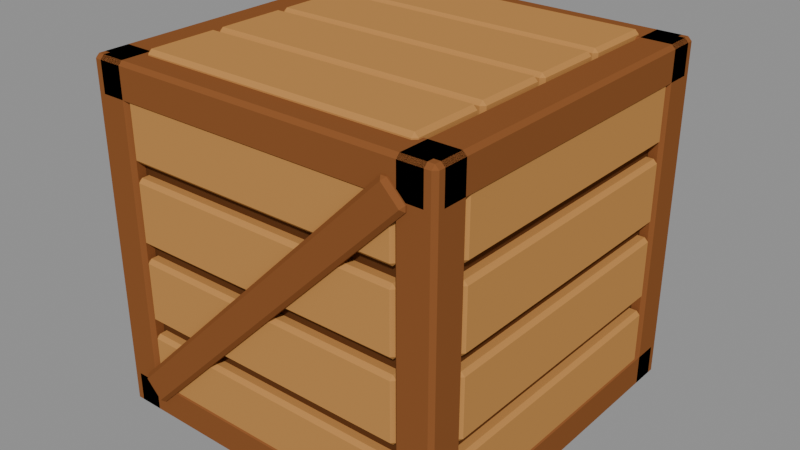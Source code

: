 # Source: myw_crate.blend  (saved by Blender 5.3.31; exported with 4.5.12 LTS)
import bpy
from mathutils import Matrix  # noqa: F401  (used for matrix-valued properties, if any)

bpy.ops.wm.read_factory_settings(use_empty=True)
scene = bpy.context.scene
scene.name = 'Scene'

# ---- collections
col_myw_crate = bpy.data.collections.new('MYW_Crate'); scene.collection.children.link(col_myw_crate)

# ---- materials (node trees are filled in below, after node groups)
mat_myw_crateplank = bpy.data.materials.new('MYW_CratePlank')
mat_myw_crateplank.diffuse_color = (0.5271, 0.2542, 0.07619, 1.0)
mat_myw_crateplank.roughness = 1.0
mat_myw_crateplank.specular_intensity = 0.0
mat_myw_crateframe = bpy.data.materials.new('MYW_CrateFrame')
mat_myw_crateframe.diffuse_color = (0.2542, 0.09084, 0.02956, 1.0)
mat_myw_crateframe.roughness = 1.0
mat_myw_crateframe.specular_intensity = 0.0
mat_myw_crategap = bpy.data.materials.new('MYW_CrateGap')
mat_myw_crategap.diffuse_color = (0.1119, 0.04231, 0.01444, 1.0)
mat_myw_crategap.roughness = 1.0
mat_myw_crategap.specular_intensity = 0.0

# ---- material node trees
mat_myw_crateplank.use_nodes = True; mat_myw_crateplank.node_tree.nodes.clear()
_N = mat_myw_crateplank.node_tree.nodes; _L = mat_myw_crateplank.node_tree.links
n0 = _N.new('ShaderNodeBsdfPrincipled'); n0.name = 'Principled BSDF'; n0.location = (-200, 100)
n0.inputs[0].default_value = (0.5271, 0.2542, 0.07619, 1.0)
n0.inputs[2].default_value = 1.0
n0.inputs[10].default_value = 0.005
n0.inputs[13].default_value = 0.0
n1 = _N.new('ShaderNodeOutputMaterial'); n1.name = 'Material Output'; n1.location = (200, 100)
_L.new(n0.outputs[0], n1.inputs[0])
n1.is_active_output = True
mat_myw_crateframe.use_nodes = True; mat_myw_crateframe.node_tree.nodes.clear()
_N = mat_myw_crateframe.node_tree.nodes; _L = mat_myw_crateframe.node_tree.links
n0 = _N.new('ShaderNodeBsdfPrincipled'); n0.name = 'Principled BSDF'; n0.location = (-200, 100)
n0.inputs[0].default_value = (0.2542, 0.09084, 0.02956, 1.0)
n0.inputs[2].default_value = 1.0
n0.inputs[10].default_value = 0.005
n0.inputs[13].default_value = 0.0
n1 = _N.new('ShaderNodeOutputMaterial'); n1.name = 'Material Output'; n1.location = (200, 100)
_L.new(n0.outputs[0], n1.inputs[0])
n1.is_active_output = True
mat_myw_crategap.use_nodes = True; mat_myw_crategap.node_tree.nodes.clear()
_N = mat_myw_crategap.node_tree.nodes; _L = mat_myw_crategap.node_tree.links
n0 = _N.new('ShaderNodeBsdfPrincipled'); n0.name = 'Principled BSDF'; n0.location = (-200, 100)
n0.inputs[0].default_value = (0.1119, 0.04231, 0.01444, 1.0)
n0.inputs[2].default_value = 1.0
n0.inputs[10].default_value = 0.005
n0.inputs[13].default_value = 0.0
n1 = _N.new('ShaderNodeOutputMaterial'); n1.name = 'Material Output'; n1.location = (200, 100)
_L.new(n0.outputs[0], n1.inputs[0])
n1.is_active_output = True

# ---- meshes
me_crate = bpy.data.meshes.new('Crate')
me_crate.from_pydata([(-1.35, -1.35, 0.05), (1.35, -1.35, 0.05), (1.35, 1.35, 0.05), (-1.35, 1.35, 0.05), (-1.35, -1.35, 2.75), (1.35, -1.35, 2.75), (1.35, 1.35, 2.75), (-1.35, 1.35, 2.75), (-1.15, 1.32, 0.19), (1.15, 1.32, 0.19), (1.15, 1.44, 0.19), (-1.15, 1.44, 0.19), (-1.15, 1.32, 0.71), (1.15, 1.32, 0.71), (1.15, 1.44, 0.71), (-1.15, 1.44, 0.71), (-1.15, 1.32, 0.82), (1.15, 1.32, 0.82), (1.15, 1.44, 0.82), (-1.15, 1.44, 0.82), (-1.15, 1.32, 1.34), (1.15, 1.32, 1.34), (1.15, 1.44, 1.34), (-1.15, 1.44, 1.34), (-1.15, 1.32, 1.45), (1.15, 1.32, 1.45), (1.15, 1.44, 1.45), (-1.15, 1.44, 1.45), (-1.15, 1.32, 1.97), (1.15, 1.32, 1.97), (1.15, 1.44, 1.97), (-1.15, 1.44, 1.97), (-1.15, 1.32, 2.08), (1.15, 1.32, 2.08), (1.15, 1.44, 2.08), (-1.15, 1.44, 2.08), (-1.15, 1.32, 2.6), (1.15, 1.32, 2.6), (1.15, 1.44, 2.6), (-1.15, 1.44, 2.6), (-1.15, -1.44, 0.19), (1.15, -1.44, 0.19), (1.15, -1.32, 0.19), (-1.15, -1.32, 0.19), (-1.15, -1.44, 0.71), (1.15, -1.44, 0.71), (1.15, -1.32, 0.71), (-1.15, -1.32, 0.71), (-1.15, -1.44, 0.82), (1.15, -1.44, 0.82), (1.15, -1.32, 0.82), (-1.15, -1.32, 0.82), (-1.15, -1.44, 1.34), (1.15, -1.44, 1.34), (1.15, -1.32, 1.34), (-1.15, -1.32, 1.34), (-1.15, -1.44, 1.45), (1.15, -1.44, 1.45), (1.15, -1.32, 1.45), (-1.15, -1.32, 1.45), (-1.15, -1.44, 1.97), (1.15, -1.44, 1.97), (1.15, -1.32, 1.97), (-1.15, -1.32, 1.97), (-1.15, -1.44, 2.08), (1.15, -1.44, 2.08), (1.15, -1.32, 2.08), (-1.15, -1.32, 2.08), (-1.15, -1.44, 2.6), (1.15, -1.44, 2.6), (1.15, -1.32, 2.6), (-1.15, -1.32, 2.6), (1.32, -1.15, 0.19), (1.44, -1.15, 0.19), (1.44, 1.15, 0.19), (1.32, 1.15, 0.19), (1.32, -1.15, 0.71), (1.44, -1.15, 0.71), (1.44, 1.15, 0.71), (1.32, 1.15, 0.71), (1.32, -1.15, 0.82), (1.44, -1.15, 0.82), (1.44, 1.15, 0.82), (1.32, 1.15, 0.82), (1.32, -1.15, 1.34), (1.44, -1.15, 1.34), (1.44, 1.15, 1.34), (1.32, 1.15, 1.34), (1.32, -1.15, 1.45), (1.44, -1.15, 1.45), (1.44, 1.15, 1.45), (1.32, 1.15, 1.45), (1.32, -1.15, 1.97), (1.44, -1.15, 1.97), (1.44, 1.15, 1.97), (1.32, 1.15, 1.97), (1.32, -1.15, 2.08), (1.44, -1.15, 2.08), (1.44, 1.15, 2.08), (1.32, 1.15, 2.08), (1.32, -1.15, 2.6), (1.44, -1.15, 2.6), (1.44, 1.15, 2.6), (1.32, 1.15, 2.6), (-1.44, -1.15, 0.19), (-1.32, -1.15, 0.19), (-1.32, 1.15, 0.19), (-1.44, 1.15, 0.19), (-1.44, -1.15, 0.71), (-1.32, -1.15, 0.71), (-1.32, 1.15, 0.71), (-1.44, 1.15, 0.71), (-1.44, -1.15, 0.82), (-1.32, -1.15, 0.82), (-1.32, 1.15, 0.82), (-1.44, 1.15, 0.82), (-1.44, -1.15, 1.34), (-1.32, -1.15, 1.34), (-1.32, 1.15, 1.34), (-1.44, 1.15, 1.34), (-1.44, -1.15, 1.45), (-1.32, -1.15, 1.45), (-1.32, 1.15, 1.45), (-1.44, 1.15, 1.45), (-1.44, -1.15, 1.97), (-1.32, -1.15, 1.97), (-1.32, 1.15, 1.97), (-1.44, 1.15, 1.97), (-1.44, -1.15, 2.08), (-1.32, -1.15, 2.08), (-1.32, 1.15, 2.08), (-1.44, 1.15, 2.08), (-1.44, -1.15, 2.6), (-1.32, -1.15, 2.6), (-1.32, 1.15, 2.6), (-1.44, 1.15, 2.6), (-1.15, -1.25, 2.72), (1.15, -1.25, 2.72), (1.15, -0.65, 2.72), (-1.15, -0.65, 2.72), (-1.15, -1.25, 2.84), (1.15, -1.25, 2.84), (1.15, -0.65, 2.84), (-1.15, -0.65, 2.84), (-1.15, -0.62, 2.72), (1.15, -0.62, 2.72), (1.15, -0.02, 2.72), (-1.15, -0.02, 2.72), (-1.15, -0.62, 2.84), (1.15, -0.62, 2.84), (1.15, -0.02, 2.84), (-1.15, -0.02, 2.84), (-1.15, 0.01, 2.72), (1.15, 0.01, 2.72), (1.15, 0.61, 2.72), (-1.15, 0.61, 2.72), (-1.15, 0.01, 2.84), (1.15, 0.01, 2.84), (1.15, 0.61, 2.84), (-1.15, 0.61, 2.84), (-1.15, 0.64, 2.72), (1.15, 0.64, 2.72), (1.15, 1.24, 2.72), (-1.15, 1.24, 2.72), (-1.15, 0.64, 2.84), (1.15, 0.64, 2.84), (1.15, 1.24, 2.84), (-1.15, 1.24, 2.84), (-1.45, -1.45, 0.0), (-1.15, -1.45, 0.0), (-1.15, -1.15, 0.0), (-1.45, -1.15, 0.0), (-1.45, -1.45, 2.8), (-1.15, -1.45, 2.8), (-1.15, -1.15, 2.8), (-1.45, -1.15, 2.8), (-1.4, -1.45, 0.0), (1.4, -1.45, 0.0), (1.4, -1.15, 0.0), (-1.4, -1.15, 0.0), (-1.4, -1.45, 0.3), (1.4, -1.45, 0.3), (1.4, -1.15, 0.3), (-1.4, -1.15, 0.3), (-1.45, -1.4, 0.0), (-1.15, -1.4, 0.0), (-1.15, 1.4, 0.0), (-1.45, 1.4, 0.0), (-1.45, -1.4, 0.3), (-1.15, -1.4, 0.3), (-1.15, 1.4, 0.3), (-1.45, 1.4, 0.3), (-1.45, 1.15, 0.0), (-1.15, 1.15, 0.0), (-1.15, 1.45, 0.0), (-1.45, 1.45, 0.0), (-1.45, 1.15, 2.8), (-1.15, 1.15, 2.8), (-1.15, 1.45, 2.8), (-1.45, 1.45, 2.8), (-1.4, 1.15, 0.0), (1.4, 1.15, 0.0), (1.4, 1.45, 0.0), (-1.4, 1.45, 0.0), (-1.4, 1.15, 0.3), (1.4, 1.15, 0.3), (1.4, 1.45, 0.3), (-1.4, 1.45, 0.3), (-1.45, -1.4, 2.5), (-1.15, -1.4, 2.5), (-1.15, 1.4, 2.5), (-1.45, 1.4, 2.5), (-1.45, -1.4, 2.8), (-1.15, -1.4, 2.8), (-1.15, 1.4, 2.8), (-1.45, 1.4, 2.8), (1.15, -1.45, 0.0), (1.45, -1.45, 0.0), (1.45, -1.15, 0.0), (1.15, -1.15, 0.0), (1.15, -1.45, 2.8), (1.45, -1.45, 2.8), (1.45, -1.15, 2.8), (1.15, -1.15, 2.8), (-1.4, -1.45, 2.5), (1.4, -1.45, 2.5), (1.4, -1.15, 2.5), (-1.4, -1.15, 2.5), (-1.4, -1.45, 2.8), (1.4, -1.45, 2.8), (1.4, -1.15, 2.8), (-1.4, -1.15, 2.8), (1.15, -1.4, 0.0), (1.45, -1.4, 0.0), (1.45, 1.4, 0.0), (1.15, 1.4, 0.0), (1.15, -1.4, 0.3), (1.45, -1.4, 0.3), (1.45, 1.4, 0.3), (1.15, 1.4, 0.3), (1.15, 1.15, 0.0), (1.45, 1.15, 0.0), (1.45, 1.45, 0.0), (1.15, 1.45, 0.0), (1.15, 1.15, 2.8), (1.45, 1.15, 2.8), (1.45, 1.45, 2.8), (1.15, 1.45, 2.8), (-1.4, 1.15, 2.5), (1.4, 1.15, 2.5), (1.4, 1.45, 2.5), (-1.4, 1.45, 2.5), (-1.4, 1.15, 2.8), (1.4, 1.15, 2.8), (1.4, 1.45, 2.8), (-1.4, 1.45, 2.8), (1.15, -1.4, 2.5), (1.45, -1.4, 2.5), (1.45, 1.4, 2.5), (1.15, 1.4, 2.5), (1.15, -1.4, 2.8), (1.45, -1.4, 2.8), (1.45, 1.4, 2.8), (1.15, 1.4, 2.8), (-1.276, -1.49, 0.3004), (-1.1, -1.49, 0.1237), (-1.1, -1.39, 0.1237), (-1.276, -1.39, 0.3004), (1.1, -1.49, 2.676), (1.276, -1.49, 2.5), (1.276, -1.39, 2.5), (1.1, -1.39, 2.676), (-1.276, 1.39, 0.3004), (-1.1, 1.39, 0.1237), (-1.1, 1.49, 0.1237), (-1.276, 1.49, 0.3004), (1.1, 1.39, 2.676), (1.276, 1.39, 2.5), (1.276, 1.49, 2.5), (1.1, 1.49, 2.676)], [], [(0, 3, 2, 1), (4, 5, 6, 7), (0, 1, 5, 4), (1, 2, 6, 5), (2, 3, 7, 6), (3, 0, 4, 7), (8, 11, 10, 9), (12, 13, 14, 15), (8, 9, 13, 12), (9, 10, 14, 13), (10, 11, 15, 14), (11, 8, 12, 15), (16, 19, 18, 17), (20, 21, 22, 23), (16, 17, 21, 20), (17, 18, 22, 21), (18, 19, 23, 22), (19, 16, 20, 23), (24, 27, 26, 25), (28, 29, 30, 31), (24, 25, 29, 28), (25, 26, 30, 29), (26, 27, 31, 30), (27, 24, 28, 31), (32, 35, 34, 33), (36, 37, 38, 39), (32, 33, 37, 36), (33, 34, 38, 37), (34, 35, 39, 38), (35, 32, 36, 39), (40, 43, 42, 41), (44, 45, 46, 47), (40, 41, 45, 44), (41, 42, 46, 45), (42, 43, 47, 46), (43, 40, 44, 47), (48, 51, 50, 49), (52, 53, 54, 55), (48, 49, 53, 52), (49, 50, 54, 53), (50, 51, 55, 54), (51, 48, 52, 55), (56, 59, 58, 57), (60, 61, 62, 63), (56, 57, 61, 60), (57, 58, 62, 61), (58, 59, 63, 62), (59, 56, 60, 63), (64, 67, 66, 65), (68, 69, 70, 71), (64, 65, 69, 68), (65, 66, 70, 69), (66, 67, 71, 70), (67, 64, 68, 71), (72, 75, 74, 73), (76, 77, 78, 79), (72, 73, 77, 76), (73, 74, 78, 77), (74, 75, 79, 78), (75, 72, 76, 79), (80, 83, 82, 81), (84, 85, 86, 87), (80, 81, 85, 84), (81, 82, 86, 85), (82, 83, 87, 86), (83, 80, 84, 87), (88, 91, 90, 89), (92, 93, 94, 95), (88, 89, 93, 92), (89, 90, 94, 93), (90, 91, 95, 94), (91, 88, 92, 95), (96, 99, 98, 97), (100, 101, 102, 103), (96, 97, 101, 100), (97, 98, 102, 101), (98, 99, 103, 102), (99, 96, 100, 103), (104, 107, 106, 105), (108, 109, 110, 111), (104, 105, 109, 108), (105, 106, 110, 109), (106, 107, 111, 110), (107, 104, 108, 111), (112, 115, 114, 113), (116, 117, 118, 119), (112, 113, 117, 116), (113, 114, 118, 117), (114, 115, 119, 118), (115, 112, 116, 119), (120, 123, 122, 121), (124, 125, 126, 127), (120, 121, 125, 124), (121, 122, 126, 125), (122, 123, 127, 126), (123, 120, 124, 127), (128, 131, 130, 129), (132, 133, 134, 135), (128, 129, 133, 132), (129, 130, 134, 133), (130, 131, 135, 134), (131, 128, 132, 135), (136, 139, 138, 137), (140, 141, 142, 143), (136, 137, 141, 140), (137, 138, 142, 141), (138, 139, 143, 142), (139, 136, 140, 143), (144, 147, 146, 145), (148, 149, 150, 151), (144, 145, 149, 148), (145, 146, 150, 149), (146, 147, 151, 150), (147, 144, 148, 151), (152, 155, 154, 153), (156, 157, 158, 159), (152, 153, 157, 156), (153, 154, 158, 157), (154, 155, 159, 158), (155, 152, 156, 159), (160, 163, 162, 161), (164, 165, 166, 167), (160, 161, 165, 164), (161, 162, 166, 165), (162, 163, 167, 166), (163, 160, 164, 167), (168, 171, 170, 169), (172, 173, 174, 175), (168, 169, 173, 172), (169, 170, 174, 173), (170, 171, 175, 174), (171, 168, 172, 175), (176, 179, 178, 177), (180, 181, 182, 183), (176, 177, 181, 180), (177, 178, 182, 181), (178, 179, 183, 182), (179, 176, 180, 183), (184, 187, 186, 185), (188, 189, 190, 191), (184, 185, 189, 188), (185, 186, 190, 189), (186, 187, 191, 190), (187, 184, 188, 191), (192, 195, 194, 193), (196, 197, 198, 199), (192, 193, 197, 196), (193, 194, 198, 197), (194, 195, 199, 198), (195, 192, 196, 199), (200, 203, 202, 201), (204, 205, 206, 207), (200, 201, 205, 204), (201, 202, 206, 205), (202, 203, 207, 206), (203, 200, 204, 207), (208, 211, 210, 209), (212, 213, 214, 215), (208, 209, 213, 212), (209, 210, 214, 213), (210, 211, 215, 214), (211, 208, 212, 215), (216, 219, 218, 217), (220, 221, 222, 223), (216, 217, 221, 220), (217, 218, 222, 221), (218, 219, 223, 222), (219, 216, 220, 223), (224, 227, 226, 225), (228, 229, 230, 231), (224, 225, 229, 228), (225, 226, 230, 229), (226, 227, 231, 230), (227, 224, 228, 231), (232, 235, 234, 233), (236, 237, 238, 239), (232, 233, 237, 236), (233, 234, 238, 237), (234, 235, 239, 238), (235, 232, 236, 239), (240, 243, 242, 241), (244, 245, 246, 247), (240, 241, 245, 244), (241, 242, 246, 245), (242, 243, 247, 246), (243, 240, 244, 247), (248, 251, 250, 249), (252, 253, 254, 255), (248, 249, 253, 252), (249, 250, 254, 253), (250, 251, 255, 254), (251, 248, 252, 255), (256, 259, 258, 257), (260, 261, 262, 263), (256, 257, 261, 260), (257, 258, 262, 261), (258, 259, 263, 262), (259, 256, 260, 263), (264, 267, 266, 265), (268, 269, 270, 271), (264, 265, 269, 268), (265, 266, 270, 269), (266, 267, 271, 270), (267, 264, 268, 271), (272, 275, 274, 273), (276, 277, 278, 279), (272, 273, 277, 276), (273, 274, 278, 277), (274, 275, 279, 278), (275, 272, 276, 279)])
me_crate.polygons.foreach_set('material_index', [2, 2, 2, 2, 2, 2, 0, 0, 0, 0, 0, 0, 0, 0, 0, 0, 0, 0, 0, 0, 0, 0, 0, 0, 0, 0, 0, 0, 0, 0, 0, 0, 0, 0, 0, 0, 0, 0, 0, 0, 0, 0, 0, 0, 0, 0, 0, 0, 0, 0, 0, 0, 0, 0, 0, 0, 0, 0, 0, 0, 0, 0, 0, 0, 0, 0, 0, 0, 0, 0, 0, 0, 0, 0, 0, 0, 0, 0, 0, 0, 0, 0, 0, 0, 0, 0, 0, 0, 0, 0, 0, 0, 0, 0, 0, 0, 0, 0, 0, 0, 0, 0, 0, 0, 0, 0, 0, 0, 0, 0, 0, 0, 0, 0, 0, 0, 0, 0, 0, 0, 0, 0, 0, 0, 0, 0, 1, 1, 1, 1, 1, 1, 1, 1, 1, 1, 1, 1, 1, 1, 1, 1, 1, 1, 1, 1, 1, 1, 1, 1, 1, 1, 1, 1, 1, 1, 1, 1, 1, 1, 1, 1, 1, 1, 1, 1, 1, 1, 1, 1, 1, 1, 1, 1, 1, 1, 1, 1, 1, 1, 1, 1, 1, 1, 1, 1, 1, 1, 1, 1, 1, 1, 1, 1, 1, 1, 1, 1, 1, 1, 1, 1, 1, 1, 1, 1, 1, 1, 1, 1])
_uv = me_crate.uv_layers.new(name='Float2')
_uv.uv.foreach_set('vector', [-5.4, 5.4, -5.4, -5.4, 5.4, -5.4, 5.4, 5.4, -5.4, -5.4, 5.4, -5.4, 5.4, 5.4, -5.4, 5.4, -5.4, 0.2, 5.4, 0.2, 5.4, 11.0, -5.4, 11.0, -5.4, 0.2, 5.4, 0.2, 5.4, 11.0, -5.4, 11.0, -5.4, 0.2, 5.4, 0.2, 5.4, 11.0, -5.4, 11.0, -5.4, 0.2, 5.4, 0.2, 5.4, 11.0, -5.4, 11.0, -4.6, -5.28, -4.6, -5.76, 4.6, -5.76, 4.6, -5.28, -4.6, 5.28, 4.6, 5.28, 4.6, 5.76, -4.6, 5.76, -4.6, 0.76, 4.6, 0.76, 4.6, 2.84, -4.6, 2.84, 5.28, 0.76, 5.76, 0.76, 5.76, 2.84, 5.28, 2.84, -4.6, 0.76, 4.6, 0.76, 4.6, 2.84, -4.6, 2.84, -5.76, 0.76, -5.28, 0.76, -5.28, 2.84, -5.76, 2.84, -4.6, -5.28, -4.6, -5.76, 4.6, -5.76, 4.6, -5.28, -4.6, 5.28, 4.6, 5.28, 4.6, 5.76, -4.6, 5.76, -4.6, 3.28, 4.6, 3.28, 4.6, 5.36, -4.6, 5.36, 5.28, 3.28, 5.76, 3.28, 5.76, 5.36, 5.28, 5.36, -4.6, 3.28, 4.6, 3.28, 4.6, 5.36, -4.6, 5.36, -5.76, 3.28, -5.28, 3.28, -5.28, 5.36, -5.76, 5.36, -4.6, -5.28, -4.6, -5.76, 4.6, -5.76, 4.6, -5.28, -4.6, 5.28, 4.6, 5.28, 4.6, 5.76, -4.6, 5.76, -4.6, 5.8, 4.6, 5.8, 4.6, 7.88, -4.6, 7.88, 5.28, 5.8, 5.76, 5.8, 5.76, 7.88, 5.28, 7.88, -4.6, 5.8, 4.6, 5.8, 4.6, 7.88, -4.6, 7.88, -5.76, 5.8, -5.28, 5.8, -5.28, 7.88, -5.76, 7.88, -4.6, -5.28, -4.6, -5.76, 4.6, -5.76, 4.6, -5.28, -4.6, 5.28, 4.6, 5.28, 4.6, 5.76, -4.6, 5.76, -4.6, 8.32, 4.6, 8.32, 4.6, 10.4, -4.6, 10.4, 5.28, 8.32, 5.76, 8.32, 5.76, 10.4, 5.28, 10.4, -4.6, 8.32, 4.6, 8.32, 4.6, 10.4, -4.6, 10.4, -5.76, 8.32, -5.28, 8.32, -5.28, 10.4, -5.76, 10.4, -4.6, 5.76, -4.6, 5.28, 4.6, 5.28, 4.6, 5.76, -4.6, -5.76, 4.6, -5.76, 4.6, -5.28, -4.6, -5.28, -4.6, 0.76, 4.6, 0.76, 4.6, 2.84, -4.6, 2.84, -5.76, 0.76, -5.28, 0.76, -5.28, 2.84, -5.76, 2.84, -4.6, 0.76, 4.6, 0.76, 4.6, 2.84, -4.6, 2.84, 5.28, 0.76, 5.76, 0.76, 5.76, 2.84, 5.28, 2.84, -4.6, 5.76, -4.6, 5.28, 4.6, 5.28, 4.6, 5.76, -4.6, -5.76, 4.6, -5.76, 4.6, -5.28, -4.6, -5.28, -4.6, 3.28, 4.6, 3.28, 4.6, 5.36, -4.6, 5.36, -5.76, 3.28, -5.28, 3.28, -5.28, 5.36, -5.76, 5.36, -4.6, 3.28, 4.6, 3.28, 4.6, 5.36, -4.6, 5.36, 5.28, 3.28, 5.76, 3.28, 5.76, 5.36, 5.28, 5.36, -4.6, 5.76, -4.6, 5.28, 4.6, 5.28, 4.6, 5.76, -4.6, -5.76, 4.6, -5.76, 4.6, -5.28, -4.6, -5.28, -4.6, 5.8, 4.6, 5.8, 4.6, 7.88, -4.6, 7.88, -5.76, 5.8, -5.28, 5.8, -5.28, 7.88, -5.76, 7.88, -4.6, 5.8, 4.6, 5.8, 4.6, 7.88, -4.6, 7.88, 5.28, 5.8, 5.76, 5.8, 5.76, 7.88, 5.28, 7.88, -4.6, 5.76, -4.6, 5.28, 4.6, 5.28, 4.6, 5.76, -4.6, -5.76, 4.6, -5.76, 4.6, -5.28, -4.6, -5.28, -4.6, 8.32, 4.6, 8.32, 4.6, 10.4, -4.6, 10.4, -5.76, 8.32, -5.28, 8.32, -5.28, 10.4, -5.76, 10.4, -4.6, 8.32, 4.6, 8.32, 4.6, 10.4, -4.6, 10.4, 5.28, 8.32, 5.76, 8.32, 5.76, 10.4, 5.28, 10.4, 5.28, 4.6, 5.28, -4.6, 5.76, -4.6, 5.76, 4.6, 5.28, -4.6, 5.76, -4.6, 5.76, 4.6, 5.28, 4.6, 5.28, 0.76, 5.76, 0.76, 5.76, 2.84, 5.28, 2.84, -4.6, 0.76, 4.6, 0.76, 4.6, 2.84, -4.6, 2.84, -5.76, 0.76, -5.28, 0.76, -5.28, 2.84, -5.76, 2.84, -4.6, 0.76, 4.6, 0.76, 4.6, 2.84, -4.6, 2.84, 5.28, 4.6, 5.28, -4.6, 5.76, -4.6, 5.76, 4.6, 5.28, -4.6, 5.76, -4.6, 5.76, 4.6, 5.28, 4.6, 5.28, 3.28, 5.76, 3.28, 5.76, 5.36, 5.28, 5.36, -4.6, 3.28, 4.6, 3.28, 4.6, 5.36, -4.6, 5.36, -5.76, 3.28, -5.28, 3.28, -5.28, 5.36, -5.76, 5.36, -4.6, 3.28, 4.6, 3.28, 4.6, 5.36, -4.6, 5.36, 5.28, 4.6, 5.28, -4.6, 5.76, -4.6, 5.76, 4.6, 5.28, -4.6, 5.76, -4.6, 5.76, 4.6, 5.28, 4.6, 5.28, 5.8, 5.76, 5.8, 5.76, 7.88, 5.28, 7.88, -4.6, 5.8, 4.6, 5.8, 4.6, 7.88, -4.6, 7.88, -5.76, 5.8, -5.28, 5.8, -5.28, 7.88, -5.76, 7.88, -4.6, 5.8, 4.6, 5.8, 4.6, 7.88, -4.6, 7.88, 5.28, 4.6, 5.28, -4.6, 5.76, -4.6, 5.76, 4.6, 5.28, -4.6, 5.76, -4.6, 5.76, 4.6, 5.28, 4.6, 5.28, 8.32, 5.76, 8.32, 5.76, 10.4, 5.28, 10.4, -4.6, 8.32, 4.6, 8.32, 4.6, 10.4, -4.6, 10.4, -5.76, 8.32, -5.28, 8.32, -5.28, 10.4, -5.76, 10.4, -4.6, 8.32, 4.6, 8.32, 4.6, 10.4, -4.6, 10.4, -5.76, 4.6, -5.76, -4.6, -5.28, -4.6, -5.28, 4.6, -5.76, -4.6, -5.28, -4.6, -5.28, 4.6, -5.76, 4.6, -5.76, 0.76, -5.28, 0.76, -5.28, 2.84, -5.76, 2.84, -4.6, 0.76, 4.6, 0.76, 4.6, 2.84, -4.6, 2.84, 5.28, 0.76, 5.76, 0.76, 5.76, 2.84, 5.28, 2.84, -4.6, 0.76, 4.6, 0.76, 4.6, 2.84, -4.6, 2.84, -5.76, 4.6, -5.76, -4.6, -5.28, -4.6, -5.28, 4.6, -5.76, -4.6, -5.28, -4.6, -5.28, 4.6, -5.76, 4.6, -5.76, 3.28, -5.28, 3.28, -5.28, 5.36, -5.76, 5.36, -4.6, 3.28, 4.6, 3.28, 4.6, 5.36, -4.6, 5.36, 5.28, 3.28, 5.76, 3.28, 5.76, 5.36, 5.28, 5.36, -4.6, 3.28, 4.6, 3.28, 4.6, 5.36, -4.6, 5.36, -5.76, 4.6, -5.76, -4.6, -5.28, -4.6, -5.28, 4.6, -5.76, -4.6, -5.28, -4.6, -5.28, 4.6, -5.76, 4.6, -5.76, 5.8, -5.28, 5.8, -5.28, 7.88, -5.76, 7.88, -4.6, 5.8, 4.6, 5.8, 4.6, 7.88, -4.6, 7.88, 5.28, 5.8, 5.76, 5.8, 5.76, 7.88, 5.28, 7.88, -4.6, 5.8, 4.6, 5.8, 4.6, 7.88, -4.6, 7.88, -5.76, 4.6, -5.76, -4.6, -5.28, -4.6, -5.28, 4.6, -5.76, -4.6, -5.28, -4.6, -5.28, 4.6, -5.76, 4.6, -5.76, 8.32, -5.28, 8.32, -5.28, 10.4, -5.76, 10.4, -4.6, 8.32, 4.6, 8.32, 4.6, 10.4, -4.6, 10.4, 5.28, 8.32, 5.76, 8.32, 5.76, 10.4, 5.28, 10.4, -4.6, 8.32, 4.6, 8.32, 4.6, 10.4, -4.6, 10.4, -4.6, 5.0, -4.6, 2.6, 4.6, 2.6, 4.6, 5.0, -4.6, -5.0, 4.6, -5.0, 4.6, -2.6, -4.6, -2.6, -4.6, 10.88, 4.6, 10.88, 4.6, 11.36, -4.6, 11.36, -5.0, 10.88, -2.6, 10.88, -2.6, 11.36, -5.0, 11.36, -4.6, 10.88, 4.6, 10.88, 4.6, 11.36, -4.6, 11.36, 2.6, 10.88, 5.0, 10.88, 5.0, 11.36, 2.6, 11.36, -4.6, 2.48, -4.6, 0.08, 4.6, 0.08, 4.6, 2.48, -4.6, -2.48, 4.6, -2.48, 4.6, -0.08, -4.6, -0.08, -4.6, 10.88, 4.6, 10.88, 4.6, 11.36, -4.6, 11.36, -2.48, 10.88, -0.08, 10.88, -0.08, 11.36, -2.48, 11.36, -4.6, 10.88, 4.6, 10.88, 4.6, 11.36, -4.6, 11.36, 0.08, 10.88, 2.48, 10.88, 2.48, 11.36, 0.08, 11.36, -4.6, -0.04, -4.6, -2.44, 4.6, -2.44, 4.6, -0.04, -4.6, 0.04, 4.6, 0.04, 4.6, 2.44, -4.6, 2.44, -4.6, 10.88, 4.6, 10.88, 4.6, 11.36, -4.6, 11.36, 0.04, 10.88, 2.44, 10.88, 2.44, 11.36, 0.04, 11.36, -4.6, 10.88, 4.6, 10.88, 4.6, 11.36, -4.6, 11.36, -2.44, 10.88, -0.04, 10.88, -0.04, 11.36, -2.44, 11.36, -4.6, -2.56, -4.6, -4.96, 4.6, -4.96, 4.6, -2.56, -4.6, 2.56, 4.6, 2.56, 4.6, 4.96, -4.6, 4.96, -4.6, 10.88, 4.6, 10.88, 4.6, 11.36, -4.6, 11.36, 2.56, 10.88, 4.96, 10.88, 4.96, 11.36, 2.56, 11.36, -4.6, 10.88, 4.6, 10.88, 4.6, 11.36, -4.6, 11.36, -4.96, 10.88, -2.56, 10.88, -2.56, 11.36, -4.96, 11.36, -5.8, 5.8, -5.8, 4.6, -4.6, 4.6, -4.6, 5.8, -5.8, -5.8, -4.6, -5.8, -4.6, -4.6, -5.8, -4.6, -5.8, 0.0, -4.6, 0.0, -4.6, 11.2, -5.8, 11.2, -5.8, 0.0, -4.6, 0.0, -4.6, 11.2, -5.8, 11.2, 4.6, 0.0, 5.8, 0.0, 5.8, 11.2, 4.6, 11.2, 4.6, 0.0, 5.8, 0.0, 5.8, 11.2, 4.6, 11.2, -5.6, 5.8, -5.6, 4.6, 5.6, 4.6, 5.6, 5.8, -5.6, -5.8, 5.6, -5.8, 5.6, -4.6, -5.6, -4.6, -5.6, 0.0, 5.6, 0.0, 5.6, 1.2, -5.6, 1.2, -5.8, 0.0, -4.6, 0.0, -4.6, 1.2, -5.8, 1.2, -5.6, 0.0, 5.6, 0.0, 5.6, 1.2, -5.6, 1.2, 4.6, 0.0, 5.8, 0.0, 5.8, 1.2, 4.6, 1.2, -5.8, 5.6, -5.8, -5.6, -4.6, -5.6, -4.6, 5.6, -5.8, -5.6, -4.6, -5.6, -4.6, 5.6, -5.8, 5.6, -5.8, 0.0, -4.6, 0.0, -4.6, 1.2, -5.8, 1.2, -5.6, 0.0, 5.6, 0.0, 5.6, 1.2, -5.6, 1.2, 4.6, 0.0, 5.8, 0.0, 5.8, 1.2, 4.6, 1.2, -5.6, 0.0, 5.6, 0.0, 5.6, 1.2, -5.6, 1.2, -5.8, -4.6, -5.8, -5.8, -4.6, -5.8, -4.6, -4.6, -5.8, 4.6, -4.6, 4.6, -4.6, 5.8, -5.8, 5.8, -5.8, 0.0, -4.6, 0.0, -4.6, 11.2, -5.8, 11.2, 4.6, 0.0, 5.8, 0.0, 5.8, 11.2, 4.6, 11.2, 4.6, 0.0, 5.8, 0.0, 5.8, 11.2, 4.6, 11.2, -5.8, 0.0, -4.6, 0.0, -4.6, 11.2, -5.8, 11.2, -5.6, -4.6, -5.6, -5.8, 5.6, -5.8, 5.6, -4.6, -5.6, 4.6, 5.6, 4.6, 5.6, 5.8, -5.6, 5.8, -5.6, 0.0, 5.6, 0.0, 5.6, 1.2, -5.6, 1.2, 4.6, 0.0, 5.8, 0.0, 5.8, 1.2, 4.6, 1.2, -5.6, 0.0, 5.6, 0.0, 5.6, 1.2, -5.6, 1.2, -5.8, 0.0, -4.6, 0.0, -4.6, 1.2, -5.8, 1.2, -5.8, 5.6, -5.8, -5.6, -4.6, -5.6, -4.6, 5.6, -5.8, -5.6, -4.6, -5.6, -4.6, 5.6, -5.8, 5.6, -5.8, 10.0, -4.6, 10.0, -4.6, 11.2, -5.8, 11.2, -5.6, 10.0, 5.6, 10.0, 5.6, 11.2, -5.6, 11.2, 4.6, 10.0, 5.8, 10.0, 5.8, 11.2, 4.6, 11.2, -5.6, 10.0, 5.6, 10.0, 5.6, 11.2, -5.6, 11.2, 4.6, 5.8, 4.6, 4.6, 5.8, 4.6, 5.8, 5.8, 4.6, -5.8, 5.8, -5.8, 5.8, -4.6, 4.6, -4.6, 4.6, 0.0, 5.8, 0.0, 5.8, 11.2, 4.6, 11.2, -5.8, 0.0, -4.6, 0.0, -4.6, 11.2, -5.8, 11.2, -5.8, 0.0, -4.6, 0.0, -4.6, 11.2, -5.8, 11.2, 4.6, 0.0, 5.8, 0.0, 5.8, 11.2, 4.6, 11.2, -5.6, 5.8, -5.6, 4.6, 5.6, 4.6, 5.6, 5.8, -5.6, -5.8, 5.6, -5.8, 5.6, -4.6, -5.6, -4.6, -5.6, 10.0, 5.6, 10.0, 5.6, 11.2, -5.6, 11.2, -5.8, 10.0, -4.6, 10.0, -4.6, 11.2, -5.8, 11.2, -5.6, 10.0, 5.6, 10.0, 5.6, 11.2, -5.6, 11.2, 4.6, 10.0, 5.8, 10.0, 5.8, 11.2, 4.6, 11.2, 4.6, 5.6, 4.6, -5.6, 5.8, -5.6, 5.8, 5.6, 4.6, -5.6, 5.8, -5.6, 5.8, 5.6, 4.6, 5.6, 4.6, 0.0, 5.8, 0.0, 5.8, 1.2, 4.6, 1.2, -5.6, 0.0, 5.6, 0.0, 5.6, 1.2, -5.6, 1.2, -5.8, 0.0, -4.6, 0.0, -4.6, 1.2, -5.8, 1.2, -5.6, 0.0, 5.6, 0.0, 5.6, 1.2, -5.6, 1.2, 4.6, -4.6, 4.6, -5.8, 5.8, -5.8, 5.8, -4.6, 4.6, 4.6, 5.8, 4.6, 5.8, 5.8, 4.6, 5.8, 4.6, 0.0, 5.8, 0.0, 5.8, 11.2, 4.6, 11.2, 4.6, 0.0, 5.8, 0.0, 5.8, 11.2, 4.6, 11.2, -5.8, 0.0, -4.6, 0.0, -4.6, 11.2, -5.8, 11.2, -5.8, 0.0, -4.6, 0.0, -4.6, 11.2, -5.8, 11.2, -5.6, -4.6, -5.6, -5.8, 5.6, -5.8, 5.6, -4.6, -5.6, 4.6, 5.6, 4.6, 5.6, 5.8, -5.6, 5.8, -5.6, 10.0, 5.6, 10.0, 5.6, 11.2, -5.6, 11.2, 4.6, 10.0, 5.8, 10.0, 5.8, 11.2, 4.6, 11.2, -5.6, 10.0, 5.6, 10.0, 5.6, 11.2, -5.6, 11.2, -5.8, 10.0, -4.6, 10.0, -4.6, 11.2, -5.8, 11.2, 4.6, 5.6, 4.6, -5.6, 5.8, -5.6, 5.8, 5.6, 4.6, -5.6, 5.8, -5.6, 5.8, 5.6, 4.6, 5.6, 4.6, 10.0, 5.8, 10.0, 5.8, 11.2, 4.6, 11.2, -5.6, 10.0, 5.6, 10.0, 5.6, 11.2, -5.6, 11.2, -5.8, 10.0, -4.6, 10.0, -4.6, 11.2, -5.8, 11.2, -5.6, 10.0, 5.6, 10.0, 5.6, 11.2, -5.6, 11.2, 5.96, 1.202, 5.56, 1.202, 5.56, 0.4947, 5.96, 0.4947, -5.96, 10.71, -5.96, 9.998, -5.56, 9.998, -5.56, 10.71, -5.105, 1.202, -4.398, 0.4947, 5.105, 9.998, 4.398, 10.71, -4.398, 5.96, -4.398, 5.56, 5.105, 5.56, 5.105, 5.96, 4.398, 0.4947, 5.105, 1.202, -4.398, 10.71, -5.105, 9.998, 5.56, 1.202, 5.96, 1.202, 5.96, 10.71, 5.56, 10.71, -5.56, 1.202, -5.96, 1.202, -5.96, 0.4947, -5.56, 0.4947, 5.56, 10.71, 5.56, 9.998, 5.96, 9.998, 5.96, 10.71, -5.105, 1.202, -4.398, 0.4947, 5.105, 9.998, 4.398, 10.71, -4.398, -5.56, -4.398, -5.96, 5.105, -5.96, 5.105, -5.56, 4.398, 0.4947, 5.105, 1.202, -4.398, 10.71, -5.105, 9.998, -5.96, 1.202, -5.56, 1.202, -5.56, 10.71, -5.96, 10.71])
me_crate.materials.append(mat_myw_crateplank)
me_crate.materials.append(mat_myw_crateframe)
me_crate.materials.append(mat_myw_crategap)
me_crate.update()

# ---- objects
ob_crate = bpy.data.objects.new('Crate', me_crate)

# ---- transforms, parenting, visibility, modifiers, constraints
ob_crate.location = (0.0, 0.0, 0.0)
_m = ob_crate.modifiers.new('Chamfer', 'BEVEL')
_m.width = 0.03
_m.width_pct = 0.03

# ---- collection membership
col_myw_crate.objects.link(ob_crate)

# ---- scene / render settings (as saved in the file)
scene.frame_start = 1; scene.frame_end = 250; scene.frame_set(1)
scene.render.engine = 'BLENDER_EEVEE_NEXT'
scene.render.bake_bias = 0.0
scene.render.bake_samples = 0
scene.render.compositor_device = 'GPU'
scene.eevee.use_volume_custom_range = False
scene.eevee.fast_gi_thickness_near = 0.1
scene.eevee.fast_gi_thickness_far = 0.0
scene.eevee.ray_tracing_options.screen_trace_thickness = 0.1
bpy.context.view_layer.update()

# ---- added for rendering (the .blend has no active camera and no usable light): camera, sun + grey world if the file has none
cam_auto = bpy.data.cameras.new('AutoCamera')
cam_auto.lens = 50.0
cam_auto.sensor_width = 36.0
cam_auto.clip_end = 1000.0
ob_auto_camera = bpy.data.objects.new('AutoCamera', cam_auto)
scene.collection.objects.link(ob_auto_camera)
ob_auto_camera.location = (4.65894, -5.59073, 5.14716)
ob_auto_camera.rotation_euler = (1.09748, -7.21219e-08, 0.694738)
scene.camera = ob_auto_camera
light_auto_sun = bpy.data.lights.new('AutoSun', 'SUN')
light_auto_sun.energy = 3.0
light_auto_sun.angle = 0.0523599
ob_auto_sun = bpy.data.objects.new('AutoSun', light_auto_sun)
scene.collection.objects.link(ob_auto_sun)
ob_auto_sun.rotation_euler = (0.872665, 0.174533, 0.523599)
if scene.world is None:
    world_auto = bpy.data.worlds.new('AutoWorld')
    world_auto.color = (0.3, 0.3, 0.3)
    scene.world = world_auto
bpy.context.view_layer.update()
